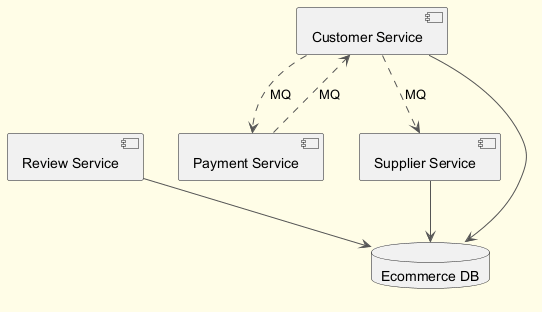

The diagram above was rendered by PlantUML. Its source (embedded in the PNG):
@startuml
skinparam backgroundColor #FFFDE7
skinparam classBackgroundColor #FFF9C4
skinparam classBorderColor #F57F17
skinparam ArrowColor #555555
component "Supplier Service" as C_SupplierService
component "Review Service" as C_ReviewService
component "Payment Service" as C_PaymentService
component "Customer Service" as C_CustomerService
database "Ecommerce DB" as DB_ecommerce
C_SupplierService --> DB_ecommerce
C_ReviewService --> DB_ecommerce
C_CustomerService --> DB_ecommerce
C_CustomerService ..> C_SupplierService : MQ
C_CustomerService ..> C_PaymentService : MQ
C_PaymentService ..> C_CustomerService : MQ
@enduml